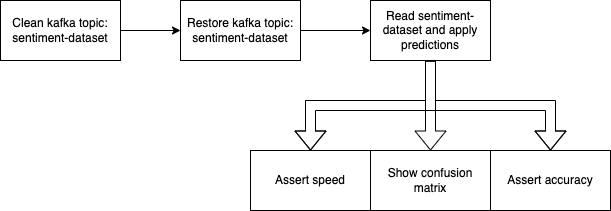

The diagram above was exported from draw.io. Its source (the exported page's mxGraphModel, read from the mxfile embedded in the PNG):
<mxGraphModel dx="1042" dy="649" grid="1" gridSize="10" guides="1" tooltips="1" connect="1" arrows="1" fold="1" page="1" pageScale="1" pageWidth="827" pageHeight="1169" math="0" shadow="0">
  <root>
    <mxCell id="0" />
    <mxCell id="1" parent="0" />
    <mxCell id="gJkKgkZwu4LZDkyl3m-X-4" style="edgeStyle=orthogonalEdgeStyle;rounded=0;orthogonalLoop=1;jettySize=auto;html=1;" edge="1" parent="1" source="gJkKgkZwu4LZDkyl3m-X-1" target="gJkKgkZwu4LZDkyl3m-X-2">
      <mxGeometry relative="1" as="geometry" />
    </mxCell>
    <mxCell id="gJkKgkZwu4LZDkyl3m-X-1" value="Clean kafka topic:&lt;br&gt;sentiment-dataset" style="rounded=0;whiteSpace=wrap;html=1;" vertex="1" parent="1">
      <mxGeometry x="100" y="130" width="120" height="60" as="geometry" />
    </mxCell>
    <mxCell id="gJkKgkZwu4LZDkyl3m-X-5" style="edgeStyle=orthogonalEdgeStyle;rounded=0;orthogonalLoop=1;jettySize=auto;html=1;" edge="1" parent="1" source="gJkKgkZwu4LZDkyl3m-X-2" target="gJkKgkZwu4LZDkyl3m-X-3">
      <mxGeometry relative="1" as="geometry" />
    </mxCell>
    <mxCell id="gJkKgkZwu4LZDkyl3m-X-2" value="Restore kafka topic:&lt;br&gt;sentiment-dataset" style="rounded=0;whiteSpace=wrap;html=1;" vertex="1" parent="1">
      <mxGeometry x="280" y="130" width="120" height="60" as="geometry" />
    </mxCell>
    <mxCell id="gJkKgkZwu4LZDkyl3m-X-7" style="edgeStyle=orthogonalEdgeStyle;rounded=0;orthogonalLoop=1;jettySize=auto;html=1;entryX=0.5;entryY=0;entryDx=0;entryDy=0;shape=flexArrow;" edge="1" parent="1" source="gJkKgkZwu4LZDkyl3m-X-3" target="gJkKgkZwu4LZDkyl3m-X-6">
      <mxGeometry relative="1" as="geometry" />
    </mxCell>
    <mxCell id="gJkKgkZwu4LZDkyl3m-X-9" style="edgeStyle=orthogonalEdgeStyle;rounded=0;orthogonalLoop=1;jettySize=auto;html=1;shape=flexArrow;" edge="1" parent="1" source="gJkKgkZwu4LZDkyl3m-X-3" target="gJkKgkZwu4LZDkyl3m-X-8">
      <mxGeometry relative="1" as="geometry" />
    </mxCell>
    <mxCell id="gJkKgkZwu4LZDkyl3m-X-11" style="edgeStyle=orthogonalEdgeStyle;shape=flexArrow;rounded=0;orthogonalLoop=1;jettySize=auto;html=1;entryX=0.5;entryY=0;entryDx=0;entryDy=0;" edge="1" parent="1" source="gJkKgkZwu4LZDkyl3m-X-3" target="gJkKgkZwu4LZDkyl3m-X-10">
      <mxGeometry relative="1" as="geometry" />
    </mxCell>
    <mxCell id="gJkKgkZwu4LZDkyl3m-X-3" value="Read sentiment-dataset and apply predictions" style="rounded=0;whiteSpace=wrap;html=1;" vertex="1" parent="1">
      <mxGeometry x="470" y="130" width="120" height="60" as="geometry" />
    </mxCell>
    <mxCell id="gJkKgkZwu4LZDkyl3m-X-6" value="Assert speed" style="rounded=0;whiteSpace=wrap;html=1;" vertex="1" parent="1">
      <mxGeometry x="350" y="280" width="120" height="60" as="geometry" />
    </mxCell>
    <mxCell id="gJkKgkZwu4LZDkyl3m-X-8" value="Assert accuracy" style="rounded=0;whiteSpace=wrap;html=1;" vertex="1" parent="1">
      <mxGeometry x="590" y="280" width="120" height="60" as="geometry" />
    </mxCell>
    <mxCell id="gJkKgkZwu4LZDkyl3m-X-10" value="Show confusion matrix" style="rounded=0;whiteSpace=wrap;html=1;" vertex="1" parent="1">
      <mxGeometry x="470" y="280" width="120" height="60" as="geometry" />
    </mxCell>
  </root>
</mxGraphModel>